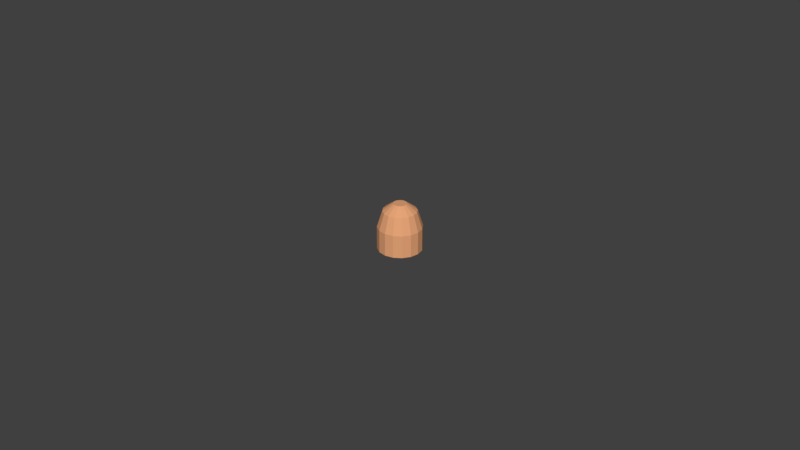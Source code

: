 # Source: pistolBullet.blend  (saved by Blender 2.77.0; exported with 4.5.12 LTS)
import bpy
from mathutils import Matrix  # noqa: F401  (used for matrix-valued properties, if any)

bpy.ops.wm.read_factory_settings(use_empty=True)
scene = bpy.context.scene
scene.name = 'Scene'

# ---- collections
col_collection_1 = bpy.data.collections.new('Collection 1'); scene.collection.children.link(col_collection_1)

# ---- materials (node trees are filled in below, after node groups)
mat_pistolbulletshellcolor = bpy.data.materials.new('PistolBulletShellColor')
mat_pistolbulletshellcolor.alpha_threshold = 0.0
mat_pistolbulletshellcolor.use_transparent_shadow = False
mat_pistolbulletshellcolor.diffuse_color = (0.8, 0.7513, 0.09842, 1.0)
mat_pistolbulletshellcolor.roughness = 0.5
mat_pistolbulletcolor = bpy.data.materials.new('PistolBulletColor')
mat_pistolbulletcolor.alpha_threshold = 0.0
mat_pistolbulletcolor.use_transparent_shadow = False
mat_pistolbulletcolor.diffuse_color = (0.8, 0.3759, 0.1858, 1.0)
mat_pistolbulletcolor.roughness = 0.5

# ---- material node trees

# ---- world
world_world = bpy.data.worlds.new('World'); scene.world = world_world
world_world.color = (0.05088, 0.05088, 0.05088)
world_world.use_sun_shadow = False
world_world.sun_shadow_jitter_overblur = 0.0
world_world.cycles.sampling_method = 'MANUAL'

# ---- meshes
me_cylinder = bpy.data.meshes.new('Cylinder')
me_cylinder.from_pydata([(1.061e-09, 0.9715, -1.0), (0.3718, 0.8976, -1.0), (0.687, 0.687, -1.0), (0.8976, 0.3718, -1.0), (0.9715, -4.215e-08, -1.0), (0.8976, -0.3718, -1.0), (0.687, -0.687, -1.0), (0.3718, -0.8976, -1.0), (1.478e-07, -0.9715, -1.0), (-0.3718, -0.8976, -1.0), (-0.687, -0.687, -1.0), (-0.8976, -0.3718, -1.0), (-0.9715, 1.19e-08, -1.0), (-0.8976, 0.3718, -1.0), (-0.687, 0.687, -1.0), (-0.3718, 0.8976, -1.0), (1.374e-08, 0.7412, -1.567), (0.2837, 0.6848, -1.567), (0.5241, 0.5241, -1.567), (0.6848, 0.2837, -1.567), (0.7412, -3.047e-08, -1.567), (0.6848, -0.2837, -1.567), (0.5241, -0.5241, -1.567), (0.2837, -0.6848, -1.567), (1.257e-07, -0.7412, -1.567), (-0.2837, -0.6848, -1.567), (-0.5241, -0.5241, -1.567), (-0.6848, -0.2837, -1.567), (-0.7412, 1.077e-08, -1.567), (-0.6848, 0.2837, -1.567), (-0.5241, 0.5241, -1.567), (-0.2837, 0.6848, -1.567), (4.121e-08, 0.4705, -1.727), (0.18, 0.4347, -1.727), (0.3327, 0.3327, -1.727), (0.4347, 0.18, -1.727), (0.4705, -1.662e-08, -1.727), (0.4347, -0.18, -1.727), (0.3327, -0.3327, -1.727), (0.18, -0.4347, -1.727), (1.122e-07, -0.4705, -1.727), (-0.18, -0.4347, -1.727), (-0.3327, -0.3327, -1.727), (-0.4347, -0.18, -1.727), (-0.4705, 9.556e-09, -1.727), (-0.4347, 0.18, -1.727), (-0.3327, 0.3327, -1.727), (-0.18, 0.4347, -1.727), (4.341e-08, 0.4114, -1.727), (0.1574, 0.3801, -1.727), (0.2909, 0.2909, -1.727), (0.3801, 0.1574, -1.727), (0.4114, -1.338e-08, -1.727), (0.3801, -0.1574, -1.727), (0.2909, -0.2909, -1.727), (0.1574, -0.3801, -1.727), (1.055e-07, -0.4114, -1.727), (-0.1574, -0.3801, -1.727), (-0.2909, -0.2909, -1.727), (-0.3801, -0.1574, -1.727), (-0.4114, 9.511e-09, -1.727), (-0.3801, 0.1574, -1.727), (-0.2909, 0.2909, -1.727), (-0.1574, 0.3801, -1.727), (5.762e-08, 0.2986, -1.819), (0.1143, 0.2759, -1.819), (0.2112, 0.2112, -1.819), (0.2759, 0.1143, -1.819), (0.2986, -9.529e-09, -1.819), (0.2759, -0.1143, -1.819), (0.2112, -0.2112, -1.819), (0.1143, -0.2759, -1.819), (1.027e-07, -0.2986, -1.819), (-0.1143, -0.2759, -1.819), (-0.2112, -0.2112, -1.819), (-0.2759, -0.1143, -1.819), (-0.2986, 7.086e-09, -1.819), (-0.2759, 0.1143, -1.819), (-0.2112, 0.2112, -1.819), (-0.1143, 0.2759, -1.819), (-0.3718, 0.8976, -0.2146), (-0.687, 0.687, -0.2146), (-0.8976, 0.3718, -0.2146), (-0.9715, 1.19e-08, -0.2146), (-0.8976, -0.3718, -0.2146), (-0.687, -0.687, -0.2146), (-0.3718, -0.8976, -0.2146), (1.478e-07, -0.9715, -0.2146), (0.3718, -0.8976, -0.2146), (0.687, -0.687, -0.2146), (0.8976, -0.3718, -0.2146), (0.9715, -4.215e-08, -0.2146), (0.8976, 0.3718, -0.2146), (0.687, 0.687, -0.2146), (0.3718, 0.8976, -0.2146), (1.061e-09, 0.9715, -0.2146)], [(48, 49), (49, 50), (50, 51), (51, 52), (52, 53), (53, 54), (54, 55), (55, 56), (56, 57), (57, 58), (58, 59), (59, 60), (60, 61), (61, 62), (62, 63), (63, 48)], [(7, 8, 24, 23), (11, 12, 28, 27), (2, 3, 19, 18), (15, 0, 16, 31), (6, 7, 23, 22), (10, 11, 27, 26), (1, 2, 18, 17), (14, 15, 31, 30), (11, 10, 85, 84), (2, 1, 94, 93), (15, 14, 81, 80), (6, 5, 90, 89), (1, 0, 95, 94), (14, 13, 82, 81), (5, 4, 91, 90), (10, 9, 86, 85), (18, 19, 35, 34), (31, 16, 32, 47), (17, 18, 34, 33), (30, 31, 47, 46), (16, 17, 33, 32), (29, 30, 46, 45), (28, 29, 45, 44), (27, 28, 44, 43), (26, 27, 43, 42), (3, 4, 20, 19), (12, 13, 29, 28), (8, 9, 25, 24), (4, 5, 21, 20), (13, 14, 30, 29), (0, 1, 17, 16), (9, 10, 26, 25), (5, 6, 22, 21), (36, 37, 69, 68), (35, 36, 68, 67), (34, 35, 67, 66), (47, 32, 64, 79), (33, 34, 66, 65), (46, 47, 79, 78), (32, 33, 65, 64), (45, 46, 78, 77), (19, 20, 36, 35), (20, 21, 37, 36), (21, 22, 38, 37), (22, 23, 39, 38), (23, 24, 40, 39), (24, 25, 41, 40), (25, 26, 42, 41), (64, 65, 66, 67, 68, 69, 70, 71, 72, 73, 74, 75, 76, 77, 78, 79), (37, 38, 70, 69), (38, 39, 71, 70), (39, 40, 72, 71), (40, 41, 73, 72), (41, 42, 74, 73), (42, 43, 75, 74), (43, 44, 76, 75), (44, 45, 77, 76), (9, 8, 87, 86), (13, 12, 83, 82), (4, 3, 92, 91), (8, 7, 88, 87), (12, 11, 84, 83), (3, 2, 93, 92), (0, 15, 80, 95), (7, 6, 89, 88), (80, 81, 82, 83, 84, 85, 86, 87, 88, 89, 90, 91, 92, 93, 94, 95)])
me_cylinder.polygons.foreach_set('material_index', [1, 1, 1, 1, 1, 1, 1, 1, 1, 1, 1, 1, 1, 1, 1, 1, 1, 1, 1, 1, 1, 1, 1, 1, 1, 1, 1, 1, 1, 1, 1, 1, 1, 1, 1, 1, 1, 1, 1, 1, 1, 1, 1, 1, 1, 1, 1, 1, 1, 1, 1, 1, 1, 1, 1, 1, 1, 1, 1, 1, 1, 1, 1, 1, 1, 1])
me_cylinder.materials.append(mat_pistolbulletshellcolor)
me_cylinder.materials.append(mat_pistolbulletcolor)
me_cylinder.use_remesh_preserve_volume = False
me_cylinder.use_remesh_preserve_attributes = False
me_cylinder.use_mirror_vertex_groups = False
me_cylinder.update()

# ---- objects
ob_cylinder = bpy.data.objects.new('Cylinder', me_cylinder)

# ---- transforms, parenting, visibility, modifiers, constraints
ob_cylinder.location = (0.0, 0.0, 1.315)
ob_cylinder.scale = (0.007, 0.007, -0.008999)
ob_cylinder.lineart.crease_threshold = 0.0

# ---- collection membership
col_collection_1.objects.link(ob_cylinder)

# ---- scene / render settings (as saved in the file)
scene.frame_start = 1; scene.frame_end = 250; scene.frame_set(1)
scene.render.engine = 'BLENDER_EEVEE_NEXT'
scene.render.resolution_percentage = 50
scene.render.dither_intensity = 0.0
scene.cycles.use_denoising = False
scene.cycles.samples = 128
scene.cycles.sampling_pattern = 'TABULATED_SOBOL'
scene.cycles.light_sampling_threshold = 0.0
scene.cycles.use_adaptive_sampling = False
scene.cycles.use_light_tree = False
scene.cycles.blur_glossy = 0.0
scene.cycles.sample_clamp_indirect = 0.0
scene.view_settings.view_transform = 'Standard'
bpy.context.view_layer.update()

# ---- added for rendering (the .blend has no active camera and no usable light): camera, sun
cam_auto = bpy.data.cameras.new('AutoCamera')
cam_auto.lens = 50.0
cam_auto.sensor_width = 36.0
cam_auto.clip_end = 1000.0
ob_auto_camera = bpy.data.objects.new('AutoCamera', cam_auto)
scene.collection.objects.link(ob_auto_camera)
ob_auto_camera.location = (0.185045, -0.222054, 1.47231)
ob_auto_camera.rotation_euler = (1.09748, -7.21219e-08, 0.694738)
scene.camera = ob_auto_camera
light_auto_sun = bpy.data.lights.new('AutoSun', 'SUN')
light_auto_sun.energy = 3.0
light_auto_sun.angle = 0.0523599
ob_auto_sun = bpy.data.objects.new('AutoSun', light_auto_sun)
scene.collection.objects.link(ob_auto_sun)
ob_auto_sun.rotation_euler = (0.872665, 0.174533, 0.523599)
bpy.context.view_layer.update()
